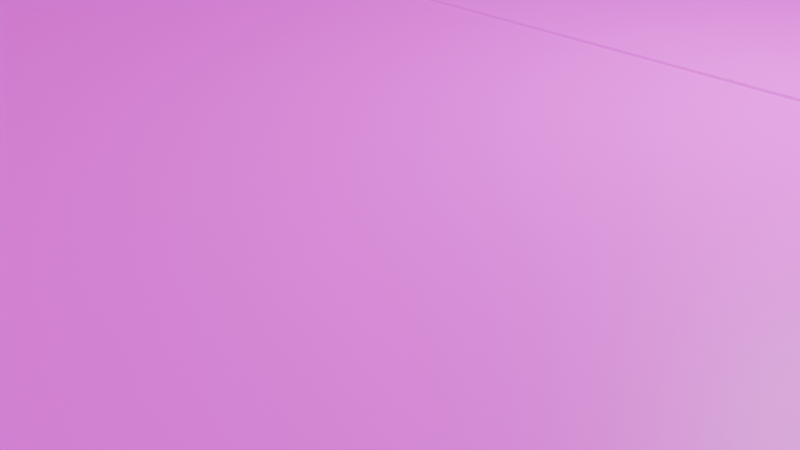 # Source: Stair.blend  (saved by Blender 4.1.24; exported with 4.5.12 LTS)
import bpy
from mathutils import Matrix  # noqa: F401  (used for matrix-valued properties, if any)

bpy.ops.wm.read_factory_settings(use_empty=True)
scene = bpy.context.scene
scene.name = 'Scene'

# ---- collections
col_collection = bpy.data.collections.new('Collection'); scene.collection.children.link(col_collection)

# ---- images (referenced by path relative to the original .blend; pixels are not part of the script)
import os
ASSET_DIR = os.environ.get("B2B_ASSET_DIR", "")  # directory of the original .blend (textures are referenced by path, not embedded)
HERE = os.path.dirname(os.path.abspath(__file__))  # packed textures are extracted next to this script under _unpacked/

def load_image(name, relpath, width, height, colorspace="sRGB"):
    """Load a texture the original file referenced (path relative to the .blend, or extracted next to this script)."""
    p = next((c for c in (os.path.join(HERE, relpath), os.path.join(ASSET_DIR, relpath)) if relpath and os.path.exists(c)), "")
    if p:
        img = bpy.data.images.load(p, check_existing=True)
        img.name = name
    else:  # same state as the original file: an image datablock whose file is absent (Cycles renders it pink)
        img = bpy.data.images.new(name, width, height)
        img.source = "FILE"
        img.filepath = "//" + (relpath or name)
    img.colorspace_settings.name = colorspace
    return img
img_stage_uvcolor_png = load_image('Stage-UVColor.png', 'Texeture/Stage-UVColor.png', 1024, 1024, 'sRGB')
img_stair = load_image('Stair', '', 1024, 1024, 'sRGB')

# ---- materials (node trees are filled in below, after node groups)
mat_material = bpy.data.materials.new('Material')
mat_material.alpha_threshold = 0.0
mat_material.use_transparent_shadow = False
mat_material.roughness = 0.5
mat_material.line_color = (0.0, 0.0, 0.0, 1.0)
mat_material_002 = bpy.data.materials.new('Material.002')
mat_material_002.use_transparent_shadow = False

# ---- material node trees
mat_material.use_nodes = True; mat_material.node_tree.nodes.clear()
_N = mat_material.node_tree.nodes; _L = mat_material.node_tree.links
n0 = _N.new('ShaderNodeOutputMaterial'); n0.name = 'Material Output'; n0.location = (300, 300)
n1 = _N.new('ShaderNodeBsdfPrincipled'); n1.name = 'Principled BSDF'; n1.location = (10, 300)
n1.inputs[3].default_value = 1.45
n2 = _N.new('ShaderNodeTexImage'); n2.name = 'Image Texture'; n2.location = (-280, 275)
n2.image = img_stage_uvcolor_png
_L.new(n1.outputs[0], n0.inputs[0])
_L.new(n2.outputs[0], n1.inputs[0])
n0.is_active_output = True
mat_material_002.use_nodes = True; mat_material_002.node_tree.nodes.clear()
_N = mat_material_002.node_tree.nodes; _L = mat_material_002.node_tree.links
n0 = _N.new('ShaderNodeBsdfPrincipled'); n0.name = 'Principled BSDF'; n0.location = (10, 300)
n1 = _N.new('ShaderNodeOutputMaterial'); n1.name = 'Material Output'; n1.location = (300, 300)
n2 = _N.new('ShaderNodeTexImage'); n2.name = 'Image Texture'; n2.location = (-280, 275)
n2.image = img_stair
_L.new(n0.outputs[0], n1.inputs[0])
_L.new(n2.outputs[0], n0.inputs[0])
n1.is_active_output = True

# ---- world
world_world = bpy.data.worlds.new('World'); scene.world = world_world
world_world.use_nodes = True; world_world.node_tree.nodes.clear()
_N = world_world.node_tree.nodes; _L = world_world.node_tree.links
n0 = _N.new('ShaderNodeOutputWorld'); n0.name = 'World Output'; n0.location = (300, 300)
n1 = _N.new('ShaderNodeBackground'); n1.name = 'Background'; n1.location = (10, 300)
n2 = _N.new('ShaderNodeTexImage'); n2.name = 'Image Texture'; n2.location = (-280, 275)
n2.image = img_stair
_L.new(n1.outputs[0], n0.inputs[0])
_L.new(n2.outputs[0], n1.inputs[0])
n0.is_active_output = True
world_world.color = (0.05088, 0.05088, 0.05088)
world_world.use_sun_shadow = False
world_world.sun_shadow_jitter_overblur = 0.0

# ---- cameras
cam_camera = bpy.data.cameras.new('Camera')
cam_camera.clip_end = 100.0
cam_camera.ortho_scale = 7.314

# ---- lights
light_light = bpy.data.lights.new('Light', 'POINT')
light_light.transmission_factor = 0.0
light_light.energy = 1000.0
light_light.shadow_soft_size = 0.1
light_light.shadow_maximum_resolution = 0.006
light_light.use_absolute_resolution = True

# ---- meshes
me_cube = bpy.data.meshes.new('Cube')
me_cube.from_pydata([(1.5, 2.0, 1.0), (1.5, 2.0, -1.0), (1.403, -0.9355, 1.0), (1.5, -1.0, -1.0), (-1.5, 2.0, 1.0), (-1.5, 2.0, -1.0), (-1.403, -0.9355, 1.0), (-1.5, -1.0, -1.0), (-1.5, -1.49e-08, -1.0), (1.403, -0.0645, 1.0), (-1.403, -0.0645, 1.0), (1.5, -1.49e-08, -1.0), (3.0, 2.0, 1.0), (3.0, 2.0, -1.0), (3.0, 5.96e-08, -1.0), (3.0, 5.96e-08, 1.0), (-3.0, 2.0, 1.0), (-3.0, 2.0, -1.0), (-3.0, 5.96e-08, 1.0), (-3.0, 5.96e-08, -1.0), (1.5, -1.0, 1.0), (-1.5, -1.0, 1.0), (1.5, -1.49e-08, 1.0), (-1.5, -1.49e-08, 1.0), (1.5, -1.0, 2.313), (-1.5, -1.0, 2.313), (1.5, -1.49e-08, 2.313), (-1.5, -1.49e-08, 2.313), (1.403, -0.9355, 2.313), (-1.403, -0.9355, 2.313), (1.403, -0.0645, 2.313), (-1.403, -0.0645, 2.313), (-1.5, -1.0, 1.53), (1.5, -1.0, 1.53), (1.403, -0.9355, 1.53), (1.403, -0.0645, 1.53), (1.5, -1.49e-08, 1.53), (-1.403, -0.0645, 1.53), (-1.403, -0.9355, 1.53), (-1.5, -1.49e-08, 1.53), (1.522, -1.007, 1.526), (1.522, -1.007, 2.064), (-1.522, -1.007, 2.064), (1.522, 0.007403, 2.064), (-1.522, 0.007403, 2.064), (-1.522, -1.007, 1.526), (1.522, 0.007403, 1.526), (-1.522, 0.007403, 1.526)], [], [(9, 10, 6, 2), (3, 20, 21, 7), (23, 4, 16, 18), (8, 11, 3, 7), (11, 22, 20, 3), (5, 4, 0, 1), (22, 11, 14, 15), (5, 1, 11, 8), (7, 21, 23, 8), (0, 4, 23, 22), (13, 12, 15, 14), (1, 0, 12, 13), (0, 22, 15, 12), (11, 1, 13, 14), (19, 18, 16, 17), (8, 23, 18, 19), (4, 5, 17, 16), (5, 8, 19, 17), (36, 35, 30, 26), (35, 34, 28, 30), (25, 27, 44, 42), (10, 9, 22, 23), (28, 29, 25, 24), (30, 28, 24, 26), (29, 31, 27, 25), (39, 32, 45, 47), (38, 37, 31, 29), (33, 36, 46, 40), (34, 38, 29, 28), (37, 39, 27, 31), (10, 23, 39, 37), (2, 6, 38, 34), (23, 21, 32, 39), (6, 10, 37, 38), (20, 22, 36, 33), (21, 20, 33, 32), (9, 2, 34, 35), (22, 9, 35, 36), (45, 40, 41, 42), (40, 46, 43, 41), (47, 45, 42, 44), (24, 25, 42, 41), (36, 26, 43, 46), (32, 33, 40, 45), (27, 39, 47, 44), (26, 24, 41, 43)])
_uv = me_cube.uv_layers.new(name='UVMap')
_uv.uv.foreach_set('vector', [0.5081, 0.633, 0.7419, 0.633, 0.7419, 0.7419, 0.5081, 0.7419, 0.3116, 0.2608, 0.3116, 0.01082, 0.6866, 0.01082, 0.6866, 0.2608, 0.3337, 0.00406, 0.3299, 0.4454, -0.001153, 0.4425, 0.002696, 0.001173, 8.656e-05, 0.625, 0.25, 0.625, 0.25, 0.75, 8.656e-05, 0.75, 0.1866, 0.2608, 0.1866, 0.01082, 0.3116, 0.01082, 0.3116, 0.2608, 0.25, 0.25, 0.5, 0.25, 0.5, 0.5, 0.25, 0.5, 0.1866, 0.01082, 0.1866, 0.2608, -0.0008734, 0.2608, -0.0008735, 0.01082, 8.656e-05, 0.5, 0.25, 0.5, 0.25, 0.625, 8.656e-05, 0.625, 0.6866, 0.2608, 0.6866, 0.01082, 0.8115, 0.01082, 0.8115, 0.2608, 0.9966, 0.4485, 0.6642, 0.4456, 0.668, 0.00552, 1.0, 0.008418, 0.25, 0.5, 0.5, 0.5, 0.5, 0.625, 0.25, 0.625, 0.25, 0.5, 0.5, 0.5, 0.5, 0.5, 0.25, 0.5, 0.6662, 0.006598, 0.6624, 0.448, 0.3313, 0.4451, 0.3352, 0.003711, 0.25, 0.625, 0.25, 0.5, 0.25, 0.5, 0.25, 0.625, 0.25, 0.1251, 0.5, 0.1251, 0.5, 0.25, 0.25, 0.25, 0.8115, 0.2608, 0.8115, 0.01082, 0.999, 0.01082, 0.999, 0.2608, 0.5, 0.25, 0.25, 0.25, 0.25, 0.25, 0.5, 0.25, 8.656e-05, 0.5, 8.656e-05, 0.625, 8.656e-05, 0.625, 8.656e-05, 0.5, 0.5, 0.625, 0.5081, 0.633, 0.5081, 0.633, 0.5, 0.625, 0.5081, 0.633, 0.5081, 0.7419, 0.5081, 0.7419, 0.5081, 0.633, 0.75, 0.75, 0.75, 0.625, 0.75, 0.625, 0.75, 0.75, 0.7419, 0.633, 0.5081, 0.633, 0.5, 0.625, 0.75, 0.625, 0.5081, 0.7419, 0.7419, 0.7419, 0.75, 0.75, 0.5, 0.75, 0.5081, 0.633, 0.5081, 0.7419, 0.5, 0.75, 0.5, 0.625, 0.7419, 0.7419, 0.7419, 0.633, 0.75, 0.625, 0.75, 0.75, 0.5, 0.1251, 0.5, 8.659e-05, 0.5, 8.659e-05, 0.5, 0.1251, 0.7419, 0.7419, 0.7419, 0.633, 0.7419, 0.633, 0.7419, 0.7419, 0.5, 0.75, 0.5, 0.625, 0.5, 0.625, 0.5, 0.75, 0.5081, 0.7419, 0.7419, 0.7419, 0.7419, 0.7419, 0.5081, 0.7419, 0.7419, 0.633, 0.75, 0.625, 0.75, 0.625, 0.7419, 0.633, 0.7419, 0.633, 0.75, 0.625, 0.75, 0.625, 0.7419, 0.633, 0.5081, 0.7419, 0.7419, 0.7419, 0.7419, 0.7419, 0.5081, 0.7419, 0.5, 0.1251, 0.5, 8.659e-05, 0.5, 8.659e-05, 0.5, 0.1251, 0.7419, 0.7419, 0.7419, 0.633, 0.7419, 0.633, 0.7419, 0.7419, 0.5, 0.75, 0.5, 0.625, 0.5, 0.625, 0.5, 0.75, 0.5, 0.9999, 0.5, 0.75, 0.5, 0.75, 0.5, 0.9999, 0.5081, 0.633, 0.5081, 0.7419, 0.5081, 0.7419, 0.5081, 0.633, 0.5, 0.625, 0.5081, 0.633, 0.5081, 0.633, 0.5, 0.625, 0.5, 0.9999, 0.5, 0.75, 0.5, 0.75, 0.5, 0.9999, 0.5, 0.75, 0.5, 0.625, 0.5, 0.625, 0.5, 0.75, 0.5, 0.1251, 0.5, 8.659e-05, 0.5, 8.659e-05, 0.5, 0.1251, 0.5, 0.75, 0.75, 0.75, 0.75, 0.75, 0.5, 0.75, 0.5, 0.625, 0.5, 0.625, 0.5, 0.625, 0.5, 0.625, 0.5, 0.9999, 0.5, 0.75, 0.5, 0.75, 0.5, 0.9999, 0.75, 0.625, 0.75, 0.625, 0.75, 0.625, 0.75, 0.625, 0.5, 0.625, 0.5, 0.75, 0.5, 0.75, 0.5, 0.625])
me_cube.materials.append(mat_material)
me_cube.use_mirror_vertex_groups = False
me_cube.update()
me_cube_005 = bpy.data.meshes.new('Cube.005')
me_cube_005.from_pydata([(-1.0, -1.0, -1.389), (-1.0, 1.161, -1.389), (-1.0, 1.161, 1.0), (1.0, -1.0, -1.389), (1.0, 1.161, -1.389), (1.0, 1.161, 1.0), (-1.0, -1.0, -0.6583), (-1.0, 0.6583, 1.0), (-1.0, -0.4472, -0.6583), (-1.0, -0.4472, -0.1055), (-1.0, 0.1055, -0.1055), (-1.0, 0.1055, 0.4472), (-1.0, 0.6583, 0.4472), (1.0, 0.6583, 1.0), (1.0, -1.0, -0.6583), (1.0, 0.6583, 0.4472), (1.0, 0.1055, 0.4472), (1.0, 0.1055, -0.1055), (1.0, -0.4472, -0.1055), (1.0, -0.4472, -0.6583), (1.0, -1.0, -0.8414), (-1.0, -1.0, -0.8414), (1.0, -0.4472, -0.2437), (-1.0, -0.4472, -0.2437), (1.0, 0.1055, 0.3244), (-1.0, 0.1055, 0.3244), (1.0, 0.6583, 0.8372), (-1.0, 0.6583, 0.8372), (0.9776, 0.5629, 0.8372), (0.9776, 0.5629, 1.0), (-0.9776, 0.5629, 1.0), (-0.9776, 0.01018, 0.4472), (0.9776, 0.01018, 0.4472), (0.9776, 0.01018, 0.3244), (-0.9776, -0.5426, -0.1055), (0.9776, -0.5426, -0.1055), (0.9776, -0.5426, -0.2437), (-0.9776, -1.095, -0.6583), (0.9776, -1.095, -0.6583), (0.9776, -1.095, -0.8414), (-0.9776, -1.095, -0.8414), (-0.9776, -0.5426, -0.2437), (-0.9776, 0.01018, 0.3244), (-0.9776, 0.5629, 0.8372)], [], [(11, 31, 32, 16, 15, 12), (1, 2, 5, 4), (0, 21, 6, 8, 23, 9, 10, 25, 11, 12, 27, 7, 2, 1), (1, 4, 3, 0), (4, 5, 13, 26, 15, 16, 24, 17, 18, 22, 19, 14, 20, 3), (26, 27, 12, 15), (9, 34, 35, 18, 17, 10), (24, 25, 10, 17), (6, 37, 38, 14, 19, 8), (22, 23, 8, 19), (23, 22, 36, 41), (3, 20, 21, 0), (22, 18, 35, 36), (9, 23, 41, 34), (39, 38, 37, 40), (35, 34, 41, 36), (32, 31, 42, 33), (29, 30, 43, 28), (24, 16, 32, 33), (26, 13, 29, 28), (11, 25, 42, 31), (25, 24, 33, 42), (6, 21, 40, 37), (21, 20, 39, 40), (7, 27, 43, 30), (20, 14, 38, 39), (27, 26, 28, 43), (7, 30, 29, 13, 5, 2)])
_uv = me_cube_005.uv_layers.new(name='UVMap')
_uv.uv.foreach_set('vector', [0.006476, 0.5533, 0.03562, 0.5365, 0.3399, 0.5328, 0.3785, 0.5533, 0.3785, 0.6561, 0.006476, 0.6561, 0.7723, 0.1859, 0.7718, 0.3893, 0.6016, 0.3889, 0.6021, 0.1855, 0.9575, 0.002676, 0.9574, 0.0493, 0.9573, 0.06489, 0.9103, 0.06478, 0.9102, 0.1001, 0.9102, 0.1118, 0.8631, 0.1117, 0.863, 0.1483, 0.863, 0.1588, 0.8159, 0.1586, 0.8159, 0.1918, 0.8158, 0.2057, 0.773, 0.2056, 0.7735, 0.002223, 0.7723, 0.1859, 0.6021, 0.1855, 0.6025, 0.001537, 0.7727, 0.001956, 0.6005, 0.001756, 0.6, 0.2051, 0.5571, 0.205, 0.5572, 0.1912, 0.5573, 0.158, 0.5102, 0.1579, 0.5102, 0.1474, 0.5103, 0.1108, 0.4633, 0.1107, 0.4633, 0.09893, 0.4634, 0.06364, 0.4163, 0.06352, 0.4164, 0.04793, 0.4165, 0.001304, 0.8747, 0.9994, 0.4998, 0.9994, 0.4998, 0.9263, 0.8747, 0.9263, 0.006273, 0.3785, 0.032, 0.3625, 0.3383, 0.367, 0.3785, 0.3891, 0.3756, 0.492, 0.003339, 0.4813, 0.8747, 0.8483, 0.4998, 0.8483, 0.4998, 0.7677, 0.8747, 0.7677, 0.006379, 0.8927, 0.03014, 0.8766, 0.3419, 0.8812, 0.3785, 0.9035, 0.3755, 1.006, 0.003385, 0.9955, 0.8747, 0.9261, 0.4998, 0.9261, 0.4998, 0.8484, 0.8747, 0.8484, -3.915e-05, 0.3196, 0.3708, 0.3196, 0.3407, 0.3399, 0.03428, 0.3359, 0.8747, 0.6649, 0.8747, 0.7676, 0.4998, 0.7676, 0.4998, 0.6649, 0.3708, 0.3196, 0.3785, 0.3891, 0.3383, 0.367, 0.3407, 0.3399, 0.006273, 0.3785, -3.915e-05, 0.3196, 0.03428, 0.3359, 0.032, 0.3625, 0.3452, 0.8452, 0.3419, 0.8812, 0.03014, 0.8766, 0.03321, 0.8416, 0.3383, 0.367, 0.032, 0.3625, 0.03428, 0.3359, 0.3407, 0.3399, 0.3399, 0.5328, 0.03562, 0.5365, 0.03824, 0.5126, 0.3425, 0.5089, 0.3401, 0.7088, 0.03098, 0.7042, 0.03327, 0.6729, 0.3426, 0.6767, 0.3716, 0.4922, 0.3785, 0.5533, 0.3399, 0.5328, 0.3425, 0.5089, 0.3709, 0.6563, 0.3785, 0.731, 0.3401, 0.7088, 0.3426, 0.6767, 0.006476, 0.5533, -0.0004426, 0.4922, 0.03824, 0.5126, 0.03562, 0.5365, -0.0004426, 0.4922, 0.3716, 0.4922, 0.3425, 0.5089, 0.03824, 0.5126, 0.006379, 0.8927, 0.001439, 0.8248, 0.03321, 0.8416, 0.03014, 0.8766, 0.001439, 0.8248, 0.3726, 0.8248, 0.3452, 0.8452, 0.03321, 0.8416, 0.006591, 0.7203, 0.0001898, 0.6563, 0.03327, 0.6729, 0.03098, 0.7042, 0.3726, 0.8248, 0.3785, 0.9035, 0.3419, 0.8812, 0.3452, 0.8452, 0.0001898, 0.6563, 0.3709, 0.6563, 0.3426, 0.6767, 0.03327, 0.6729, 0.006591, 0.7203, 0.03098, 0.7042, 0.3401, 0.7088, 0.3785, 0.731, 0.3758, 0.8246, 0.003897, 0.8138])
me_cube_005.materials.append(mat_material_002)
me_cube_005.update()

# ---- objects
ob_cube = bpy.data.objects.new('Cube', me_cube)
ob_light = bpy.data.objects.new('Light', light_light)
ob_camera = bpy.data.objects.new('Camera', cam_camera)
ob_cube_001 = bpy.data.objects.new('Cube.001', me_cube_005)

# ---- transforms, parenting, visibility, modifiers, constraints
ob_cube.location = (0.0, 0.0, 1.0)
ob_cube.scale = (10.0, 10.0, 1.0)
ob_cube.lock_rotations_4d = False
ob_cube.empty_display_type = 'ARROWS'
ob_cube.lineart.crease_threshold = 0.0
ob_light.location = (4.076, 1.005, 5.904)
ob_light.rotation_euler = (0.6503, 0.05522, 1.866)
ob_light.lock_rotations_4d = False
ob_light.empty_display_type = 'ARROWS'
ob_light.color = (0.0, 0.0, 0.0, 0.0)
ob_light.lineart.crease_threshold = 0.0
ob_camera.location = (7.359, -6.926, 4.958)
ob_camera.rotation_euler = (1.109, 0.0, 0.8149)
ob_camera.lock_rotations_4d = False
ob_camera.empty_display_type = 'ARROWS'
ob_camera.color = (0.0, 0.0, 0.0, 0.0)
ob_camera.display_type = 'WIRE'
ob_camera.lineart.crease_threshold = 0.0
ob_cube_001.location = (0.0, 0.0, 1.185)
ob_cube_001.scale = (4.0, 1.5, 0.8397)

# ---- collection membership
col_collection.objects.link(ob_cube)
col_collection.objects.link(ob_light)
col_collection.objects.link(ob_camera)
col_collection.objects.link(ob_cube_001)

# ---- scene / render settings (as saved in the file)
scene.camera = ob_camera
scene.frame_start = 1; scene.frame_end = 250; scene.frame_set(2)
scene.render.engine = 'BLENDER_EEVEE_NEXT'
scene.cycles.sampling_pattern = 'TABULATED_SOBOL'
scene.eevee.ray_tracing_options.trace_max_roughness = 0.0
bpy.context.view_layer.update()
